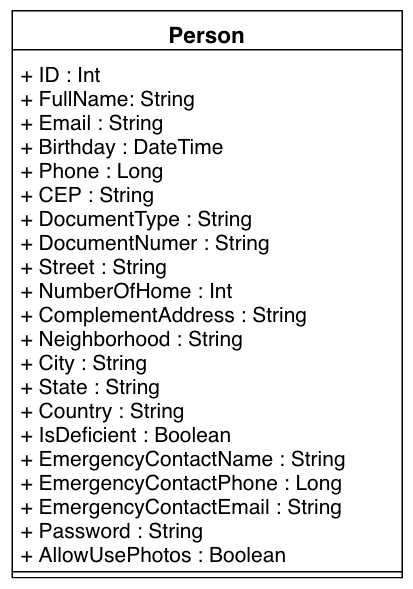

The diagram above was exported from draw.io. Its source (the exported page's mxGraphModel, read from the mxfile embedded in the PNG):
<mxGraphModel dx="541" dy="828" grid="1" gridSize="10" guides="1" tooltips="1" connect="1" arrows="1" fold="1" page="1" pageScale="1" pageWidth="850" pageHeight="1100" math="0" shadow="0">
  <root>
    <mxCell id="0" />
    <mxCell id="1" parent="0" />
    <mxCell id="jTv2TiN6xgRJDivVh4Qs-7" value="Person" style="swimlane;fontStyle=1;align=center;verticalAlign=top;childLayout=stackLayout;horizontal=1;startSize=26;horizontalStack=0;resizeParent=1;resizeParentMax=0;resizeLast=0;collapsible=1;marginBottom=0;fontSize=15;" vertex="1" parent="1">
      <mxGeometry x="130" y="200" width="260" height="378" as="geometry" />
    </mxCell>
    <mxCell id="jTv2TiN6xgRJDivVh4Qs-8" value="+ ID : Int&lt;br&gt;+ FullName: String&lt;br style=&quot;font-size: 14px&quot;&gt;+ Email : String&lt;br style=&quot;font-size: 14px&quot;&gt;+ Birthday : DateTime&lt;br style=&quot;font-size: 14px&quot;&gt;+ Phone : Long&lt;br style=&quot;font-size: 14px&quot;&gt;+ CEP : String&lt;br style=&quot;font-size: 14px&quot;&gt;+ DocumentType : String&lt;br&gt;+ DocumentNumer : String&lt;br&gt;+ Street : String&lt;br&gt;+ NumberOfHome : Int&lt;br&gt;+ ComplementAddress : String&lt;br&gt;+&amp;nbsp;Neighborhood : String&lt;br&gt;+ City : String&lt;br&gt;+ State : String&lt;br&gt;+ Country : String&lt;br&gt;+ IsDeficient : Boolean&lt;br&gt;+ EmergencyContactName : String&lt;br&gt;+ EmergencyContactPhone : Long&lt;br&gt;+ EmergencyContactEmail : String&lt;br&gt;+ Password : String&lt;br&gt;+ AllowUsePhotos : Boolean" style="text;strokeColor=none;fillColor=none;align=left;verticalAlign=top;spacingLeft=4;spacingRight=4;overflow=hidden;rotatable=0;points=[[0,0.5],[1,0.5]];portConstraint=eastwest;strokeWidth=2;spacingTop=2;fontSize=14;spacing=2;html=1;labelBorderColor=none;labelBackgroundColor=none;fontColor=#000000;horizontal=1;" vertex="1" parent="jTv2TiN6xgRJDivVh4Qs-7">
      <mxGeometry y="26" width="260" height="344" as="geometry" />
    </mxCell>
    <mxCell id="jTv2TiN6xgRJDivVh4Qs-9" value="" style="line;strokeWidth=1;fillColor=none;align=left;verticalAlign=middle;spacingTop=-1;spacingLeft=3;spacingRight=3;rotatable=0;labelPosition=right;points=[];portConstraint=eastwest;" vertex="1" parent="jTv2TiN6xgRJDivVh4Qs-7">
      <mxGeometry y="370" width="260" height="8" as="geometry" />
    </mxCell>
  </root>
</mxGraphModel>